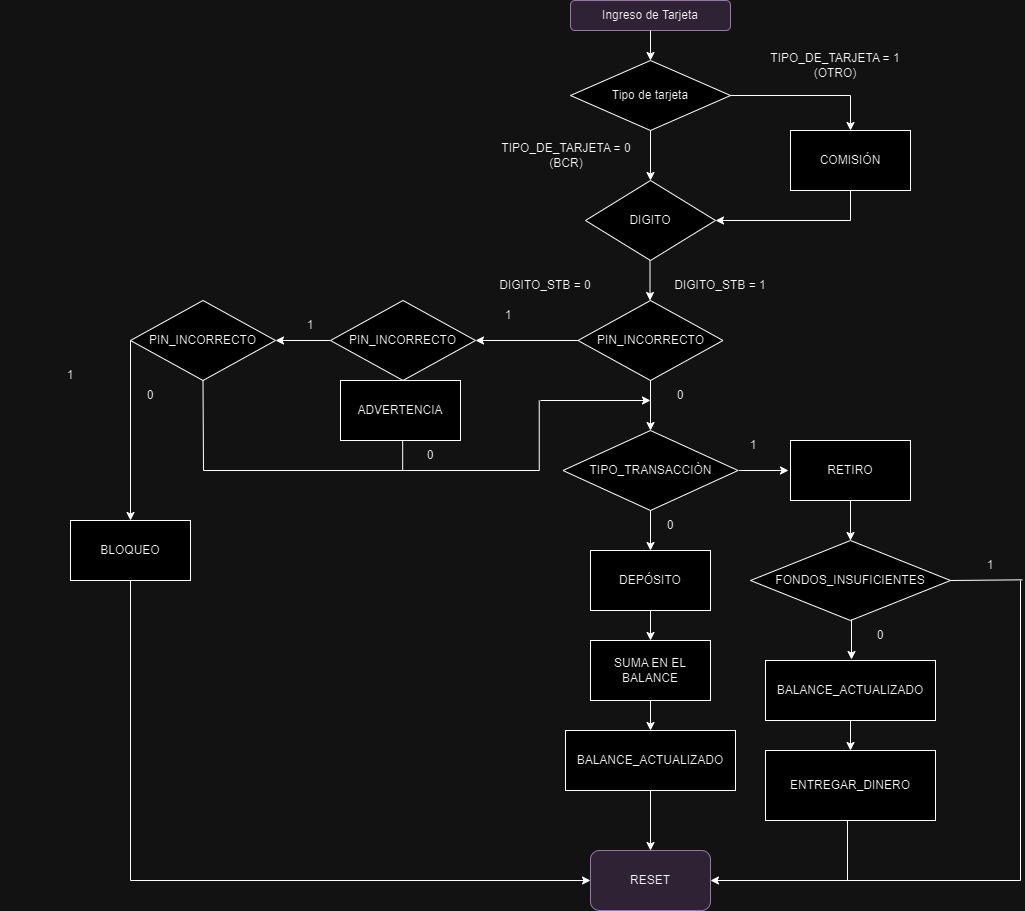

The diagram above was exported from draw.io. Its source (the exported page's mxGraphModel, read from the mxfile embedded in the PNG):
<mxGraphModel dx="2530" dy="1043" grid="1" gridSize="10" guides="1" tooltips="1" connect="1" arrows="1" fold="1" page="1" pageScale="1" pageWidth="850" pageHeight="1100" math="0" shadow="0">
  <root>
    <mxCell id="0" />
    <mxCell id="1" parent="0" />
    <mxCell id="eKkpMCCv45TXOT9g6u_E-1" value="Ingreso de Tarjeta" style="rounded=1;whiteSpace=wrap;html=1;fillColor=#e1d5e7;strokeColor=#9673a6;" parent="1" vertex="1">
      <mxGeometry x="450" y="70" width="160" height="30" as="geometry" />
    </mxCell>
    <mxCell id="eKkpMCCv45TXOT9g6u_E-2" value="" style="endArrow=classic;html=1;rounded=0;exitX=0.5;exitY=1;exitDx=0;exitDy=0;" parent="1" source="eKkpMCCv45TXOT9g6u_E-1" edge="1">
      <mxGeometry width="50" height="50" relative="1" as="geometry">
        <mxPoint x="530" y="170" as="sourcePoint" />
        <mxPoint x="530" y="130" as="targetPoint" />
      </mxGeometry>
    </mxCell>
    <mxCell id="eKkpMCCv45TXOT9g6u_E-3" value="Tipo de tarjeta" style="rhombus;whiteSpace=wrap;html=1;" parent="1" vertex="1">
      <mxGeometry x="450" y="130" width="160" height="70" as="geometry" />
    </mxCell>
    <mxCell id="eKkpMCCv45TXOT9g6u_E-4" value="" style="endArrow=classic;html=1;rounded=0;exitX=1;exitY=0.5;exitDx=0;exitDy=0;" parent="1" source="eKkpMCCv45TXOT9g6u_E-3" edge="1">
      <mxGeometry width="50" height="50" relative="1" as="geometry">
        <mxPoint x="620" y="160" as="sourcePoint" />
        <mxPoint x="730" y="200" as="targetPoint" />
        <Array as="points">
          <mxPoint x="730" y="165" />
        </Array>
      </mxGeometry>
    </mxCell>
    <mxCell id="eKkpMCCv45TXOT9g6u_E-5" value="TIPO_DE_TARJETA = 0 (BCR)" style="text;html=1;align=center;verticalAlign=middle;whiteSpace=wrap;rounded=0;" parent="1" vertex="1">
      <mxGeometry x="376" y="210" width="140" height="30" as="geometry" />
    </mxCell>
    <mxCell id="eKkpMCCv45TXOT9g6u_E-6" value="" style="endArrow=classic;html=1;rounded=0;exitX=0.5;exitY=1;exitDx=0;exitDy=0;" parent="1" source="eKkpMCCv45TXOT9g6u_E-3" target="eKkpMCCv45TXOT9g6u_E-16" edge="1">
      <mxGeometry width="50" height="50" relative="1" as="geometry">
        <mxPoint x="540" y="250" as="sourcePoint" />
        <mxPoint x="530" y="247" as="targetPoint" />
      </mxGeometry>
    </mxCell>
    <mxCell id="eKkpMCCv45TXOT9g6u_E-10" value="COMISIÓN" style="rounded=0;whiteSpace=wrap;html=1;" parent="1" vertex="1">
      <mxGeometry x="670" y="200" width="120" height="60" as="geometry" />
    </mxCell>
    <mxCell id="eKkpMCCv45TXOT9g6u_E-11" value="" style="endArrow=classic;html=1;rounded=0;exitX=0.5;exitY=1;exitDx=0;exitDy=0;entryX=1;entryY=0.5;entryDx=0;entryDy=0;" parent="1" source="eKkpMCCv45TXOT9g6u_E-10" target="eKkpMCCv45TXOT9g6u_E-16" edge="1">
      <mxGeometry width="50" height="50" relative="1" as="geometry">
        <mxPoint x="670" y="320" as="sourcePoint" />
        <mxPoint x="590" y="277" as="targetPoint" />
        <Array as="points">
          <mxPoint x="730" y="290" />
        </Array>
      </mxGeometry>
    </mxCell>
    <mxCell id="eKkpMCCv45TXOT9g6u_E-12" value="TIPO_DE_TARJETA = 1 (OTRO)" style="text;html=1;align=center;verticalAlign=middle;whiteSpace=wrap;rounded=0;" parent="1" vertex="1">
      <mxGeometry x="645" y="120" width="140" height="30" as="geometry" />
    </mxCell>
    <mxCell id="eKkpMCCv45TXOT9g6u_E-13" value="" style="endArrow=classic;html=1;rounded=0;exitX=0.5;exitY=1;exitDx=0;exitDy=0;" parent="1" edge="1">
      <mxGeometry width="50" height="50" relative="1" as="geometry">
        <mxPoint x="529.5" y="330" as="sourcePoint" />
        <mxPoint x="529.5" y="370" as="targetPoint" />
      </mxGeometry>
    </mxCell>
    <mxCell id="eKkpMCCv45TXOT9g6u_E-16" value="DIGITO" style="rhombus;whiteSpace=wrap;html=1;" parent="1" vertex="1">
      <mxGeometry x="465" y="250" width="130" height="80" as="geometry" />
    </mxCell>
    <mxCell id="eKkpMCCv45TXOT9g6u_E-18" value="PIN_INCORRECTO" style="rhombus;whiteSpace=wrap;html=1;" parent="1" vertex="1">
      <mxGeometry x="457.5" y="370" width="145" height="80" as="geometry" />
    </mxCell>
    <mxCell id="eKkpMCCv45TXOT9g6u_E-20" value="DIGITO_STB = 1" style="text;html=1;align=center;verticalAlign=middle;whiteSpace=wrap;rounded=0;" parent="1" vertex="1">
      <mxGeometry x="530" y="340" width="140" height="30" as="geometry" />
    </mxCell>
    <mxCell id="eKkpMCCv45TXOT9g6u_E-21" value="" style="endArrow=classic;html=1;rounded=0;exitX=0;exitY=0.5;exitDx=0;exitDy=0;entryX=1;entryY=0.5;entryDx=0;entryDy=0;" parent="1" source="eKkpMCCv45TXOT9g6u_E-18" target="eKkpMCCv45TXOT9g6u_E-29" edge="1">
      <mxGeometry width="50" height="50" relative="1" as="geometry">
        <mxPoint x="370" y="410" as="sourcePoint" />
        <mxPoint x="410" y="410" as="targetPoint" />
      </mxGeometry>
    </mxCell>
    <mxCell id="eKkpMCCv45TXOT9g6u_E-22" value="0" style="text;html=1;align=center;verticalAlign=middle;whiteSpace=wrap;rounded=0;" parent="1" vertex="1">
      <mxGeometry x="490" y="450" width="140" height="30" as="geometry" />
    </mxCell>
    <mxCell id="eKkpMCCv45TXOT9g6u_E-25" value="" style="endArrow=classic;html=1;rounded=0;exitX=0.25;exitY=0;exitDx=0;exitDy=0;" parent="1" edge="1">
      <mxGeometry width="50" height="50" relative="1" as="geometry">
        <mxPoint x="530" y="449.9999999999999" as="sourcePoint" />
        <mxPoint x="530" y="500" as="targetPoint" />
      </mxGeometry>
    </mxCell>
    <mxCell id="eKkpMCCv45TXOT9g6u_E-27" value="1" style="text;html=1;align=center;verticalAlign=middle;whiteSpace=wrap;rounded=0;" parent="1" vertex="1">
      <mxGeometry x="317.5" y="370" width="140" height="30" as="geometry" />
    </mxCell>
    <mxCell id="eKkpMCCv45TXOT9g6u_E-29" value="PIN_INCORRECTO" style="rhombus;whiteSpace=wrap;html=1;" parent="1" vertex="1">
      <mxGeometry x="210" y="370" width="145" height="80" as="geometry" />
    </mxCell>
    <mxCell id="eKkpMCCv45TXOT9g6u_E-33" value="ADVERTENCIA" style="rounded=0;whiteSpace=wrap;html=1;" parent="1" vertex="1">
      <mxGeometry x="220" y="450" width="120" height="60" as="geometry" />
    </mxCell>
    <mxCell id="eKkpMCCv45TXOT9g6u_E-35" value="PIN_INCORRECTO" style="rhombus;whiteSpace=wrap;html=1;" parent="1" vertex="1">
      <mxGeometry x="10" y="370" width="145" height="80" as="geometry" />
    </mxCell>
    <mxCell id="eKkpMCCv45TXOT9g6u_E-36" value="" style="endArrow=classic;html=1;rounded=0;exitX=0;exitY=0.5;exitDx=0;exitDy=0;entryX=1;entryY=0.5;entryDx=0;entryDy=0;" parent="1" source="eKkpMCCv45TXOT9g6u_E-29" target="eKkpMCCv45TXOT9g6u_E-35" edge="1">
      <mxGeometry width="50" height="50" relative="1" as="geometry">
        <mxPoint x="60" y="540" as="sourcePoint" />
        <mxPoint x="110" y="490" as="targetPoint" />
      </mxGeometry>
    </mxCell>
    <mxCell id="eKkpMCCv45TXOT9g6u_E-37" value="1" style="text;html=1;align=center;verticalAlign=middle;whiteSpace=wrap;rounded=0;" parent="1" vertex="1">
      <mxGeometry x="-120" y="430" width="140" height="30" as="geometry" />
    </mxCell>
    <mxCell id="eKkpMCCv45TXOT9g6u_E-40" value="" style="endArrow=none;html=1;rounded=0;entryX=0.5;entryY=1;entryDx=0;entryDy=0;" parent="1" target="eKkpMCCv45TXOT9g6u_E-33" edge="1">
      <mxGeometry width="50" height="50" relative="1" as="geometry">
        <mxPoint x="232.5" y="510" as="sourcePoint" />
        <mxPoint x="190" y="540" as="targetPoint" />
        <Array as="points" />
      </mxGeometry>
    </mxCell>
    <mxCell id="eKkpMCCv45TXOT9g6u_E-42" style="edgeStyle=orthogonalEdgeStyle;rounded=0;orthogonalLoop=1;jettySize=auto;html=1;exitX=0.5;exitY=1;exitDx=0;exitDy=0;" parent="1" edge="1">
      <mxGeometry relative="1" as="geometry">
        <mxPoint x="320" y="480" as="sourcePoint" />
        <mxPoint x="320" y="480" as="targetPoint" />
      </mxGeometry>
    </mxCell>
    <mxCell id="eKkpMCCv45TXOT9g6u_E-45" value="BLOQUEO" style="rounded=0;whiteSpace=wrap;html=1;" parent="1" vertex="1">
      <mxGeometry x="-50" y="590" width="120" height="60" as="geometry" />
    </mxCell>
    <mxCell id="eKkpMCCv45TXOT9g6u_E-46" value="" style="endArrow=none;html=1;rounded=0;entryX=0.5;entryY=1;entryDx=0;entryDy=0;" parent="1" target="eKkpMCCv45TXOT9g6u_E-35" edge="1">
      <mxGeometry width="50" height="50" relative="1" as="geometry">
        <mxPoint x="240" y="540" as="sourcePoint" />
        <mxPoint x="110" y="480" as="targetPoint" />
        <Array as="points">
          <mxPoint x="83" y="540" />
        </Array>
      </mxGeometry>
    </mxCell>
    <mxCell id="eKkpMCCv45TXOT9g6u_E-47" value="0" style="text;html=1;align=center;verticalAlign=middle;whiteSpace=wrap;rounded=0;" parent="1" vertex="1">
      <mxGeometry x="-40" y="450" width="140" height="30" as="geometry" />
    </mxCell>
    <mxCell id="eKkpMCCv45TXOT9g6u_E-49" value="" style="endArrow=classic;html=1;rounded=0;exitX=0;exitY=0.5;exitDx=0;exitDy=0;entryX=0.5;entryY=0;entryDx=0;entryDy=0;" parent="1" source="eKkpMCCv45TXOT9g6u_E-35" target="eKkpMCCv45TXOT9g6u_E-45" edge="1">
      <mxGeometry width="50" height="50" relative="1" as="geometry">
        <mxPoint x="43" y="370" as="sourcePoint" />
        <mxPoint x="-30" y="530" as="targetPoint" />
        <Array as="points" />
      </mxGeometry>
    </mxCell>
    <mxCell id="eKkpMCCv45TXOT9g6u_E-50" value="" style="endArrow=none;html=1;rounded=0;entryX=0.5;entryY=1;entryDx=0;entryDy=0;" parent="1" edge="1">
      <mxGeometry width="50" height="50" relative="1" as="geometry">
        <mxPoint x="418.75" y="470" as="sourcePoint" />
        <mxPoint x="201.25" y="540" as="targetPoint" />
        <Array as="points">
          <mxPoint x="418.75" y="540" />
          <mxPoint x="211.75" y="540" />
        </Array>
      </mxGeometry>
    </mxCell>
    <mxCell id="eKkpMCCv45TXOT9g6u_E-51" value="" style="endArrow=classic;html=1;rounded=0;" parent="1" edge="1">
      <mxGeometry width="50" height="50" relative="1" as="geometry">
        <mxPoint x="420" y="470" as="sourcePoint" />
        <mxPoint x="530" y="470" as="targetPoint" />
      </mxGeometry>
    </mxCell>
    <mxCell id="eKkpMCCv45TXOT9g6u_E-52" value="" style="endArrow=none;html=1;rounded=0;" parent="1" edge="1">
      <mxGeometry width="50" height="50" relative="1" as="geometry">
        <mxPoint x="282.17" y="540" as="sourcePoint" />
        <mxPoint x="282.17" y="510" as="targetPoint" />
      </mxGeometry>
    </mxCell>
    <mxCell id="eKkpMCCv45TXOT9g6u_E-54" value="0" style="text;html=1;align=center;verticalAlign=middle;whiteSpace=wrap;rounded=0;" parent="1" vertex="1">
      <mxGeometry x="280" y="510" width="60" height="30" as="geometry" />
    </mxCell>
    <mxCell id="eKkpMCCv45TXOT9g6u_E-55" value="1" style="text;html=1;align=center;verticalAlign=middle;whiteSpace=wrap;rounded=0;" parent="1" vertex="1">
      <mxGeometry x="120" y="380" width="140" height="30" as="geometry" />
    </mxCell>
    <mxCell id="eKkpMCCv45TXOT9g6u_E-60" value="TIPO_TRANSACCIÒN" style="rhombus;whiteSpace=wrap;html=1;" parent="1" vertex="1">
      <mxGeometry x="442.5" y="500" width="175" height="80" as="geometry" />
    </mxCell>
    <mxCell id="eKkpMCCv45TXOT9g6u_E-63" value="" style="endArrow=classic;html=1;rounded=0;exitX=0.5;exitY=1;exitDx=0;exitDy=0;" parent="1" source="eKkpMCCv45TXOT9g6u_E-60" edge="1">
      <mxGeometry width="50" height="50" relative="1" as="geometry">
        <mxPoint x="520" y="650" as="sourcePoint" />
        <mxPoint x="530" y="620" as="targetPoint" />
      </mxGeometry>
    </mxCell>
    <mxCell id="eKkpMCCv45TXOT9g6u_E-64" value="DEPÓSITO" style="rounded=0;whiteSpace=wrap;html=1;" parent="1" vertex="1">
      <mxGeometry x="470" y="620" width="120" height="60" as="geometry" />
    </mxCell>
    <mxCell id="eKkpMCCv45TXOT9g6u_E-65" value="" style="endArrow=classic;html=1;rounded=0;exitX=0.5;exitY=1;exitDx=0;exitDy=0;" parent="1" source="eKkpMCCv45TXOT9g6u_E-64" edge="1">
      <mxGeometry width="50" height="50" relative="1" as="geometry">
        <mxPoint x="530" y="740" as="sourcePoint" />
        <mxPoint x="530" y="710" as="targetPoint" />
      </mxGeometry>
    </mxCell>
    <mxCell id="eKkpMCCv45TXOT9g6u_E-66" value="SUMA EN EL BALANCE" style="rounded=0;whiteSpace=wrap;html=1;" parent="1" vertex="1">
      <mxGeometry x="470" y="710" width="120" height="60" as="geometry" />
    </mxCell>
    <mxCell id="eKkpMCCv45TXOT9g6u_E-68" value="" style="endArrow=classic;html=1;rounded=0;exitX=0.5;exitY=1;exitDx=0;exitDy=0;" parent="1" edge="1">
      <mxGeometry width="50" height="50" relative="1" as="geometry">
        <mxPoint x="530" y="770" as="sourcePoint" />
        <mxPoint x="530" y="800" as="targetPoint" />
      </mxGeometry>
    </mxCell>
    <mxCell id="eKkpMCCv45TXOT9g6u_E-69" value="BALANCE_ACTUALIZADO" style="rounded=0;whiteSpace=wrap;html=1;" parent="1" vertex="1">
      <mxGeometry x="445" y="800" width="170" height="60" as="geometry" />
    </mxCell>
    <mxCell id="eKkpMCCv45TXOT9g6u_E-74" value="" style="endArrow=classic;html=1;rounded=0;exitX=0.5;exitY=1;exitDx=0;exitDy=0;entryX=0;entryY=0.5;entryDx=0;entryDy=0;" parent="1" source="eKkpMCCv45TXOT9g6u_E-45" edge="1">
      <mxGeometry width="50" height="50" relative="1" as="geometry">
        <mxPoint x="20" y="730" as="sourcePoint" />
        <mxPoint x="470" y="950" as="targetPoint" />
        <Array as="points">
          <mxPoint x="10" y="950" />
        </Array>
      </mxGeometry>
    </mxCell>
    <mxCell id="eKkpMCCv45TXOT9g6u_E-75" value="" style="endArrow=classic;html=1;rounded=0;exitX=0.5;exitY=1;exitDx=0;exitDy=0;entryX=0.5;entryY=0;entryDx=0;entryDy=0;" parent="1" source="eKkpMCCv45TXOT9g6u_E-69" edge="1">
      <mxGeometry width="50" height="50" relative="1" as="geometry">
        <mxPoint x="540" y="930" as="sourcePoint" />
        <mxPoint x="530" y="920" as="targetPoint" />
      </mxGeometry>
    </mxCell>
    <mxCell id="eKkpMCCv45TXOT9g6u_E-76" value="RESET" style="rounded=1;whiteSpace=wrap;html=1;fillColor=#e1d5e7;strokeColor=#9673a6;" parent="1" vertex="1">
      <mxGeometry x="470" y="920" width="120" height="60" as="geometry" />
    </mxCell>
    <mxCell id="eKkpMCCv45TXOT9g6u_E-77" value="0" style="text;html=1;align=center;verticalAlign=middle;whiteSpace=wrap;rounded=0;" parent="1" vertex="1">
      <mxGeometry x="520" y="580" width="60" height="30" as="geometry" />
    </mxCell>
    <mxCell id="eKkpMCCv45TXOT9g6u_E-78" value="" style="endArrow=classic;html=1;rounded=0;" parent="1" edge="1">
      <mxGeometry width="50" height="50" relative="1" as="geometry">
        <mxPoint x="618" y="540" as="sourcePoint" />
        <mxPoint x="668" y="540" as="targetPoint" />
      </mxGeometry>
    </mxCell>
    <mxCell id="eKkpMCCv45TXOT9g6u_E-79" value="RETIRO" style="rounded=0;whiteSpace=wrap;html=1;" parent="1" vertex="1">
      <mxGeometry x="670" y="510" width="120" height="60" as="geometry" />
    </mxCell>
    <mxCell id="eKkpMCCv45TXOT9g6u_E-80" value="1" style="text;html=1;align=center;verticalAlign=middle;whiteSpace=wrap;rounded=0;" parent="1" vertex="1">
      <mxGeometry x="602.5" y="500" width="60" height="30" as="geometry" />
    </mxCell>
    <mxCell id="eKkpMCCv45TXOT9g6u_E-81" value="FONDOS_INSUFICIENTES" style="rhombus;whiteSpace=wrap;html=1;" parent="1" vertex="1">
      <mxGeometry x="630" y="610" width="200" height="80" as="geometry" />
    </mxCell>
    <mxCell id="eKkpMCCv45TXOT9g6u_E-82" value="" style="endArrow=classic;html=1;rounded=0;entryX=0.5;entryY=0;entryDx=0;entryDy=0;" parent="1" target="eKkpMCCv45TXOT9g6u_E-81" edge="1">
      <mxGeometry width="50" height="50" relative="1" as="geometry">
        <mxPoint x="730" y="570" as="sourcePoint" />
        <mxPoint x="780" y="520" as="targetPoint" />
      </mxGeometry>
    </mxCell>
    <mxCell id="eKkpMCCv45TXOT9g6u_E-83" value="" style="endArrow=classic;html=1;rounded=0;entryX=0.5;entryY=0;entryDx=0;entryDy=0;" parent="1" edge="1">
      <mxGeometry width="50" height="50" relative="1" as="geometry">
        <mxPoint x="731" y="689" as="sourcePoint" />
        <mxPoint x="731" y="729" as="targetPoint" />
      </mxGeometry>
    </mxCell>
    <mxCell id="eKkpMCCv45TXOT9g6u_E-84" value="0" style="text;html=1;align=center;verticalAlign=middle;whiteSpace=wrap;rounded=0;" parent="1" vertex="1">
      <mxGeometry x="730" y="690" width="60" height="30" as="geometry" />
    </mxCell>
    <mxCell id="eKkpMCCv45TXOT9g6u_E-85" value="1" style="text;html=1;align=center;verticalAlign=middle;whiteSpace=wrap;rounded=0;" parent="1" vertex="1">
      <mxGeometry x="840" y="620" width="60" height="30" as="geometry" />
    </mxCell>
    <mxCell id="eKkpMCCv45TXOT9g6u_E-88" value="ENTREGAR_DINERO" style="rounded=0;whiteSpace=wrap;html=1;" parent="1" vertex="1">
      <mxGeometry x="645" y="820" width="170" height="70" as="geometry" />
    </mxCell>
    <mxCell id="eKkpMCCv45TXOT9g6u_E-89" value="BALANCE_ACTUALIZADO" style="rounded=0;whiteSpace=wrap;html=1;" parent="1" vertex="1">
      <mxGeometry x="645" y="730" width="170" height="60" as="geometry" />
    </mxCell>
    <mxCell id="eKkpMCCv45TXOT9g6u_E-90" value="" style="endArrow=classic;html=1;rounded=0;exitX=0.5;exitY=1;exitDx=0;exitDy=0;" parent="1" source="eKkpMCCv45TXOT9g6u_E-89" edge="1">
      <mxGeometry width="50" height="50" relative="1" as="geometry">
        <mxPoint x="710" y="900" as="sourcePoint" />
        <mxPoint x="730" y="820" as="targetPoint" />
      </mxGeometry>
    </mxCell>
    <mxCell id="eKkpMCCv45TXOT9g6u_E-91" value="" style="endArrow=classic;html=1;rounded=0;entryX=1;entryY=0.5;entryDx=0;entryDy=0;" parent="1" target="eKkpMCCv45TXOT9g6u_E-76" edge="1">
      <mxGeometry width="50" height="50" relative="1" as="geometry">
        <mxPoint x="727" y="890" as="sourcePoint" />
        <mxPoint x="770" y="950" as="targetPoint" />
        <Array as="points">
          <mxPoint x="727" y="950" />
        </Array>
      </mxGeometry>
    </mxCell>
    <mxCell id="eKkpMCCv45TXOT9g6u_E-92" value="" style="endArrow=none;html=1;rounded=0;entryX=1.033;entryY=1.311;entryDx=0;entryDy=0;entryPerimeter=0;" parent="1" edge="1">
      <mxGeometry width="50" height="50" relative="1" as="geometry">
        <mxPoint x="830" y="650" as="sourcePoint" />
        <mxPoint x="901.98" y="649.3299999999999" as="targetPoint" />
      </mxGeometry>
    </mxCell>
    <mxCell id="eKkpMCCv45TXOT9g6u_E-93" value="" style="endArrow=none;html=1;rounded=0;entryX=1;entryY=1;entryDx=0;entryDy=0;" parent="1" target="eKkpMCCv45TXOT9g6u_E-85" edge="1">
      <mxGeometry width="50" height="50" relative="1" as="geometry">
        <mxPoint x="720" y="950" as="sourcePoint" />
        <mxPoint x="910" y="760" as="targetPoint" />
        <Array as="points">
          <mxPoint x="900" y="950" />
        </Array>
      </mxGeometry>
    </mxCell>
    <mxCell id="eKkpMCCv45TXOT9g6u_E-97" value="DIGITO_STB = 0" style="text;html=1;align=center;verticalAlign=middle;whiteSpace=wrap;rounded=0;" parent="1" vertex="1">
      <mxGeometry x="355" y="340" width="140" height="30" as="geometry" />
    </mxCell>
  </root>
</mxGraphModel>